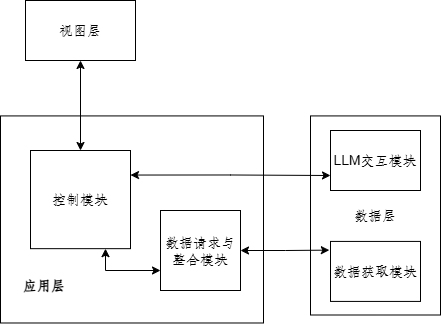

The diagram above was exported from draw.io. Its source (the exported page's mxGraphModel, read from the mxfile embedded in the PNG):
<mxGraphModel dx="687" dy="1598" grid="1" gridSize="10" guides="1" tooltips="1" connect="1" arrows="1" fold="1" page="1" pageScale="1" pageWidth="827" pageHeight="1169" math="0" shadow="0">
  <root>
    <mxCell id="0" />
    <mxCell id="1" parent="0" />
    <mxCell id="2" value="" style="rounded=0;whiteSpace=wrap;html=1;" vertex="1" parent="1">
      <mxGeometry x="780" y="-324.58" width="263" height="207.07" as="geometry" />
    </mxCell>
    <mxCell id="3" value="&lt;font size=&quot;1&quot;&gt;&lt;b&gt;应用层&lt;/b&gt;&lt;/font&gt;" style="text;html=1;align=center;verticalAlign=middle;whiteSpace=wrap;rounded=0;" vertex="1" parent="1">
      <mxGeometry x="780.5" y="-170" width="86" height="30" as="geometry" />
    </mxCell>
    <mxCell id="4" value="数据层" style="rounded=0;whiteSpace=wrap;html=1;" vertex="1" parent="1">
      <mxGeometry x="1090" y="-324.58" width="130" height="199.08" as="geometry" />
    </mxCell>
    <mxCell id="5" style="edgeStyle=orthogonalEdgeStyle;rounded=0;orthogonalLoop=1;jettySize=auto;html=1;exitX=0.5;exitY=1;exitDx=0;exitDy=0;entryX=0.5;entryY=0;entryDx=0;entryDy=0;startArrow=classic;startFill=1;" edge="1" source="6" target="8" parent="1">
      <mxGeometry relative="1" as="geometry" />
    </mxCell>
    <mxCell id="6" value="视图层" style="rounded=0;whiteSpace=wrap;html=1;" vertex="1" parent="1">
      <mxGeometry x="805" y="-440" width="110" height="60" as="geometry" />
    </mxCell>
    <mxCell id="7" style="edgeStyle=orthogonalEdgeStyle;rounded=0;orthogonalLoop=1;jettySize=auto;html=1;exitX=0.75;exitY=1;exitDx=0;exitDy=0;entryX=0;entryY=0.75;entryDx=0;entryDy=0;startArrow=classic;startFill=1;" edge="1" source="8" target="9" parent="1">
      <mxGeometry relative="1" as="geometry" />
    </mxCell>
    <mxCell id="8" value="控制模块" style="rounded=0;whiteSpace=wrap;html=1;" vertex="1" parent="1">
      <mxGeometry x="810" y="-290" width="100" height="98.16" as="geometry" />
    </mxCell>
    <mxCell id="9" value="数据请求与整合模块" style="rounded=0;whiteSpace=wrap;html=1;" vertex="1" parent="1">
      <mxGeometry x="940" y="-230" width="80" height="80" as="geometry" />
    </mxCell>
    <mxCell id="10" style="edgeStyle=orthogonalEdgeStyle;rounded=0;orthogonalLoop=1;jettySize=auto;html=1;exitX=1;exitY=0.5;exitDx=0;exitDy=0;entryX=-0.013;entryY=0.145;entryDx=0;entryDy=0;entryPerimeter=0;startArrow=classic;startFill=1;" edge="1" source="9" target="13" parent="1">
      <mxGeometry relative="1" as="geometry" />
    </mxCell>
    <mxCell id="11" style="edgeStyle=orthogonalEdgeStyle;rounded=0;orthogonalLoop=1;jettySize=auto;html=1;exitX=1;exitY=0.25;exitDx=0;exitDy=0;entryX=0;entryY=0.75;entryDx=0;entryDy=0;startArrow=classic;startFill=1;" edge="1" source="8" target="12" parent="1">
      <mxGeometry relative="1" as="geometry" />
    </mxCell>
    <mxCell id="12" value="LLM交互模块" style="rounded=0;whiteSpace=wrap;html=1;" vertex="1" parent="1">
      <mxGeometry x="1110" y="-310" width="90" height="60" as="geometry" />
    </mxCell>
    <mxCell id="13" value="数据获取模块" style="rounded=0;whiteSpace=wrap;html=1;" vertex="1" parent="1">
      <mxGeometry x="1110" y="-199.08" width="90" height="60" as="geometry" />
    </mxCell>
  </root>
</mxGraphModel>